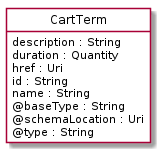

The diagram above was rendered by PlantUML. Its source (embedded in the PNG):
@startuml
hide circle
hide methods
hide stereotype
show <<Enumeration>> stereotype
skinparam class {
   BackgroundColor<<Enumeration>> #E6F5F7
   BackgroundColor<<Ref>> #FFFFE0
   BackgroundColor<<Pivot>> #FFFFFFF
   BackgroundColor<<SimpleType>> #E2F0DA
   BackgroundColor #FCF2E3
}

class CartTerm <<Pivot>> {
    description : String
    duration : Quantity
    href : Uri
    id : String
    name : String
    @baseType : String
    @schemaLocation : Uri
    @type : String
}


@enduml